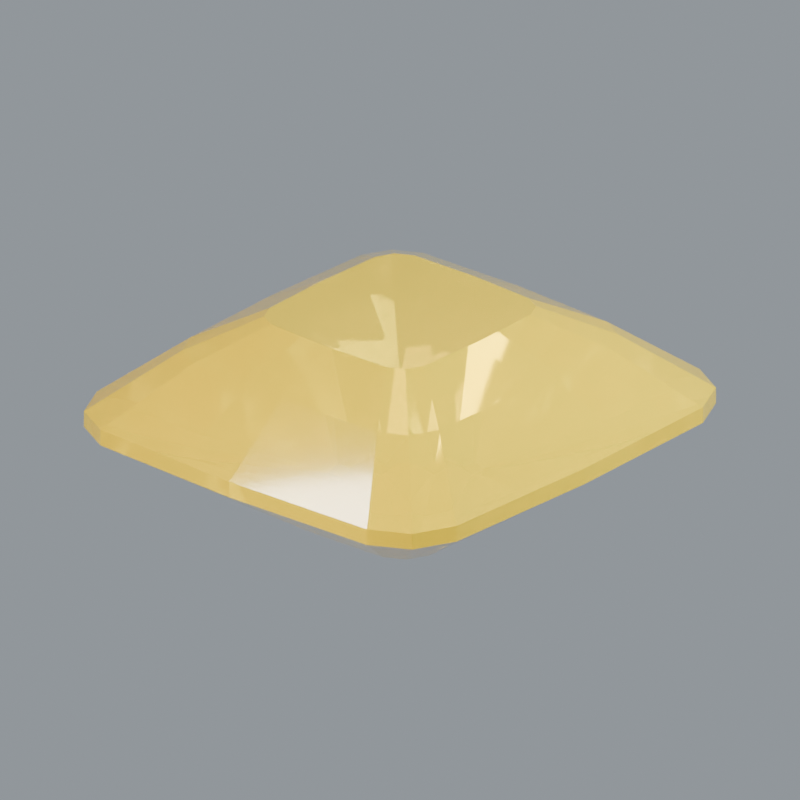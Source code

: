 # Source: stone-fancy-color-diamond.blend  (saved by Blender 5.2.44; exported with 4.5.12 LTS)
import bpy
from mathutils import Matrix  # noqa: F401  (used for matrix-valued properties, if any)

bpy.ops.wm.read_factory_settings(use_empty=True)
scene = bpy.context.scene
scene.name = 'Scene'

# ---- materials (node trees are filled in below, after node groups)
mat_surface_primary = bpy.data.materials.new('Surface primary')
mat_surface_primary.diffuse_color = (0.8879, 0.6584, 0.04971, 1.0)

# ---- material node trees
mat_surface_primary.use_nodes = True; mat_surface_primary.node_tree.nodes.clear()
_N = mat_surface_primary.node_tree.nodes; _L = mat_surface_primary.node_tree.links
n0 = _N.new('ShaderNodeBsdfPrincipled'); n0.name = 'Principled BSDF'; n0.location = (-200, 100)
n0.inputs[0].default_value = (0.8879, 0.6584, 0.04971, 1.0)
n0.inputs[2].default_value = 0.055
n0.inputs[3].default_value = 1.77
n0.inputs[10].default_value = 0.005
n0.inputs[18].default_value = 0.68
n0.inputs[19].default_value = 0.32
n0.inputs[20].default_value = 0.12
n1 = _N.new('ShaderNodeOutputMaterial'); n1.name = 'Material Output'; n1.location = (200, 100)
_L.new(n0.outputs[0], n1.inputs[0])
n1.is_active_output = True

# ---- world
world_studio_world = bpy.data.worlds.new('Studio world'); scene.world = world_studio_world
world_studio_world.use_nodes = True; world_studio_world.node_tree.nodes.clear()
_N = world_studio_world.node_tree.nodes; _L = world_studio_world.node_tree.links
n0 = _N.new('ShaderNodeBackground'); n0.name = 'Background'; n0.location = (-200, 100)
n0.inputs[0].default_value = (0.55, 0.6, 0.65, 1.0)
n0.inputs[1].default_value = 0.5
n1 = _N.new('ShaderNodeOutputWorld'); n1.name = 'World Output'; n1.location = (200, 100)
_L.new(n0.outputs[0], n1.inputs[0])
n1.is_active_output = True

# ---- cameras
cam_camera = bpy.data.cameras.new('Camera')
cam_camera.type = 'ORTHO'
cam_camera.clip_start = 0.01
cam_camera.clip_end = 100.0
cam_camera.lens = 52.0
cam_camera.ortho_scale = 3.25

# ---- lights
light_area = bpy.data.lights.new('Area', 'AREA')
light_area.color = (1.0, 0.94, 0.86)
light_area.energy = 650.0
light_area.shape = 'DISK'
light_area.size = 4.0
light_area.size_y = 1.0
light_area_001 = bpy.data.lights.new('Area.001', 'AREA')
light_area_001.color = (0.82, 0.91, 1.0)
light_area_001.energy = 800.0
light_area_001.shape = 'DISK'
light_area_001.size = 3.0
light_area_001.size_y = 1.0
light_area_002 = bpy.data.lights.new('Area.002', 'AREA')
light_area_002.energy = 180.0
light_area_002.shape = 'DISK'
light_area_002.size = 2.0
light_area_002.size_y = 1.0

# ---- meshes
me_sculpture = bpy.data.meshes.new('Sculpture')
me_sculpture.from_pydata([(0.035, 0.0, -0.64), (0.03407, 0.02651, -0.64), (0.03111, 0.03266, -0.64), (0.02525, 0.03577, -0.64), (1.076e-07, 0.03675, -0.64), (-0.02525, 0.03577, -0.64), (-0.03111, 0.03266, -0.64), (-0.03407, 0.02651, -0.64), (-0.035, 1.429e-07, -0.64), (-0.03407, -0.02651, -0.64), (-0.03111, -0.03266, -0.64), (-0.02525, -0.03577, -0.64), (-1.563e-07, -0.03675, -0.64), (0.02525, -0.03577, -0.64), (0.03111, -0.03266, -0.64), (0.03407, -0.02651, -0.64), (0.52, 0.0, -0.37), (0.5062, 0.3939, -0.37), (0.4622, 0.4853, -0.37), (0.3751, 0.5315, -0.37), (1.598e-06, 0.546, -0.37), (-0.3751, 0.5315, -0.37), (-0.4622, 0.4853, -0.37), (-0.5062, 0.3939, -0.37), (-0.52, 2.124e-06, -0.37), (-0.5062, -0.3939, -0.37), (-0.4622, -0.4853, -0.37), (-0.3751, -0.5315, -0.37), (-2.322e-06, -0.546, -0.37), (0.3751, -0.5315, -0.37), (0.4622, -0.4853, -0.37), (0.5062, -0.3939, -0.37), (1.0, 0.0, -0.035), (0.9734, 0.7575, -0.035), (0.8888, 0.9333, -0.035), (0.7214, 1.022, -0.035), (3.073e-06, 1.05, -0.035), (-0.7214, 1.022, -0.035), (-0.8888, 0.9333, -0.035), (-0.9734, 0.7575, -0.035), (-1.0, 4.084e-06, -0.035), (-0.9734, -0.7575, -0.035), (-0.8888, -0.9333, -0.035), (-0.7214, -1.022, -0.035), (-4.465e-06, -1.05, -0.035), (0.7214, -1.022, -0.035), (0.8888, -0.9333, -0.035), (0.9734, -0.7575, -0.035), (1.0, 0.0, 0.035), (0.9734, 0.7575, 0.035), (0.8888, 0.9333, 0.035), (0.7214, 1.022, 0.035), (3.073e-06, 1.05, 0.035), (-0.7214, 1.022, 0.035), (-0.8888, 0.9333, 0.035), (-0.9734, 0.7575, 0.035), (-1.0, 4.084e-06, 0.035), (-0.9734, -0.7575, 0.035), (-0.8888, -0.9333, 0.035), (-0.7214, -1.022, 0.035), (-4.465e-06, -1.05, 0.035), (0.7214, -1.022, 0.035), (0.8888, -0.9333, 0.035), (0.9734, -0.7575, 0.035), (0.69, 0.0, 0.29), (0.6717, 0.5226, 0.29), (0.6133, 0.644, 0.29), (0.4978, 0.7053, 0.29), (2.12e-06, 0.7245, 0.29), (-0.4978, 0.7053, 0.29), (-0.6133, 0.644, 0.29), (-0.6717, 0.5226, 0.29), (-0.69, 2.818e-06, 0.29), (-0.6717, -0.5226, 0.29), (-0.6133, -0.644, 0.29), (-0.4978, -0.7053, 0.29), (-3.081e-06, -0.7245, 0.29), (0.4978, -0.7053, 0.29), (0.6133, -0.644, 0.29), (0.6717, -0.5226, 0.29), (0.43, 0.0, 0.43), (0.4186, 0.3257, 0.43), (0.3822, 0.4013, 0.43), (0.3102, 0.4395, 0.43), (1.321e-06, 0.4515, 0.43), (-0.3102, 0.4395, 0.43), (-0.3822, 0.4013, 0.43), (-0.4186, 0.3257, 0.43), (-0.43, 1.756e-06, 0.43), (-0.4186, -0.3257, 0.43), (-0.3822, -0.4013, 0.43), (-0.3102, -0.4395, 0.43), (-1.92e-06, -0.4515, 0.43), (0.3102, -0.4395, 0.43), (0.3822, -0.4013, 0.43), (0.4186, -0.3257, 0.43)], [], [(15, 14, 13, 12, 11, 10, 9, 8, 7, 6, 5, 4, 3, 2, 1, 0), (0, 1, 16), (1, 17, 16), (1, 2, 17), (2, 18, 17), (2, 3, 18), (3, 19, 18), (3, 4, 19), (4, 20, 19), (4, 5, 20), (5, 21, 20), (5, 6, 21), (6, 22, 21), (6, 7, 22), (7, 23, 22), (7, 8, 23), (8, 24, 23), (8, 9, 24), (9, 25, 24), (9, 10, 25), (10, 26, 25), (10, 11, 26), (11, 27, 26), (11, 12, 27), (12, 28, 27), (12, 13, 28), (13, 29, 28), (13, 14, 29), (14, 30, 29), (14, 15, 30), (15, 31, 30), (15, 0, 31), (0, 16, 31), (16, 17, 32), (17, 33, 32), (17, 18, 33), (18, 34, 33), (18, 19, 34), (19, 35, 34), (19, 20, 35), (20, 36, 35), (20, 21, 36), (21, 37, 36), (21, 22, 37), (22, 38, 37), (22, 23, 38), (23, 39, 38), (23, 24, 39), (24, 40, 39), (24, 25, 40), (25, 41, 40), (25, 26, 41), (26, 42, 41), (26, 27, 42), (27, 43, 42), (27, 28, 43), (28, 44, 43), (28, 29, 44), (29, 45, 44), (29, 30, 45), (30, 46, 45), (30, 31, 46), (31, 47, 46), (31, 16, 47), (16, 32, 47), (32, 33, 49, 48), (33, 34, 50, 49), (34, 35, 51, 50), (35, 36, 52, 51), (36, 37, 53, 52), (37, 38, 54, 53), (38, 39, 55, 54), (39, 40, 56, 55), (40, 41, 57, 56), (41, 42, 58, 57), (42, 43, 59, 58), (43, 44, 60, 59), (44, 45, 61, 60), (45, 46, 62, 61), (46, 47, 63, 62), (47, 32, 48, 63), (48, 49, 64), (49, 65, 64), (49, 50, 65), (50, 66, 65), (50, 51, 66), (51, 67, 66), (51, 52, 67), (52, 68, 67), (52, 53, 68), (53, 69, 68), (53, 54, 69), (54, 70, 69), (54, 55, 70), (55, 71, 70), (55, 56, 71), (56, 72, 71), (56, 57, 72), (57, 73, 72), (57, 58, 73), (58, 74, 73), (58, 59, 74), (59, 75, 74), (59, 60, 75), (60, 76, 75), (60, 61, 76), (61, 77, 76), (61, 62, 77), (62, 78, 77), (62, 63, 78), (63, 79, 78), (63, 48, 79), (48, 64, 79), (64, 65, 80), (65, 81, 80), (65, 66, 81), (66, 82, 81), (66, 67, 82), (67, 83, 82), (67, 68, 83), (68, 84, 83), (68, 69, 84), (69, 85, 84), (69, 70, 85), (70, 86, 85), (70, 71, 86), (71, 87, 86), (71, 72, 87), (72, 88, 87), (72, 73, 88), (73, 89, 88), (73, 74, 89), (74, 90, 89), (74, 75, 90), (75, 91, 90), (75, 76, 91), (76, 92, 91), (76, 77, 92), (77, 93, 92), (77, 78, 93), (78, 94, 93), (78, 79, 94), (79, 95, 94), (79, 64, 95), (64, 80, 95), (80, 81, 82, 83, 84, 85, 86, 87, 88, 89, 90, 91, 92, 93, 94, 95)])
me_sculpture.materials.append(mat_surface_primary)
me_sculpture.update()

# ---- objects
ob_sculpture = bpy.data.objects.new('Sculpture', me_sculpture)
ob_presentation_camera = bpy.data.objects.new('Presentation camera', cam_camera)
ob_key_softbox = bpy.data.objects.new('Key softbox', light_area)
ob_edge_softbox = bpy.data.objects.new('Edge softbox', light_area_001)
ob_front_strip = bpy.data.objects.new('Front strip', light_area_002)

# ---- transforms, parenting, visibility, modifiers, constraints
ob_sculpture.location = (0.0, 0.0, 0.0)
ob_sculpture.rotation_euler = (0.0, 0.0, -0.1165)
ob_presentation_camera.location = (3.6, -5.2, 3.0)
ob_presentation_camera.rotation_euler = (1.132, -9.023e-08, 0.6055)
ob_key_softbox.location = (-3.0, -4.0, 5.0)
ob_key_softbox.rotation_euler = (0.7854, -7.115e-08, -0.6435)
ob_edge_softbox.location = (4.0, 1.0, 3.0)
ob_edge_softbox.rotation_euler = (0.9418, 5.518e-10, 1.816)
ob_front_strip.location = (0.0, -4.0, 0.5)
ob_front_strip.rotation_euler = (1.446, -0.0, 0.0)

# ---- collection membership
scene.collection.objects.link(ob_sculpture)
scene.collection.objects.link(ob_presentation_camera)
scene.collection.objects.link(ob_key_softbox)
scene.collection.objects.link(ob_edge_softbox)
scene.collection.objects.link(ob_front_strip)

# ---- scene / render settings (as saved in the file)
scene.camera = ob_presentation_camera
scene.frame_start = 1; scene.frame_end = 250; scene.frame_set(1)
scene.render.engine = 'CYCLES'
scene.render.resolution_x = 640
scene.render.resolution_y = 640
scene.render.film_transparent = True
scene.render.bake_bias = 0.0
scene.render.bake_samples = 0
scene.render.compositor_device = 'GPU'
scene.cycles.samples = 28
scene.cycles.max_bounces = 8
scene.cycles.transmission_bounces = 6
scene.eevee.use_volume_custom_range = False
scene.eevee.fast_gi_thickness_near = 0.1
scene.eevee.fast_gi_thickness_far = 0.0
scene.eevee.ray_tracing_options.screen_trace_thickness = 0.1
scene.view_settings.look = 'AgX - Medium High Contrast'
bpy.context.view_layer.update()
